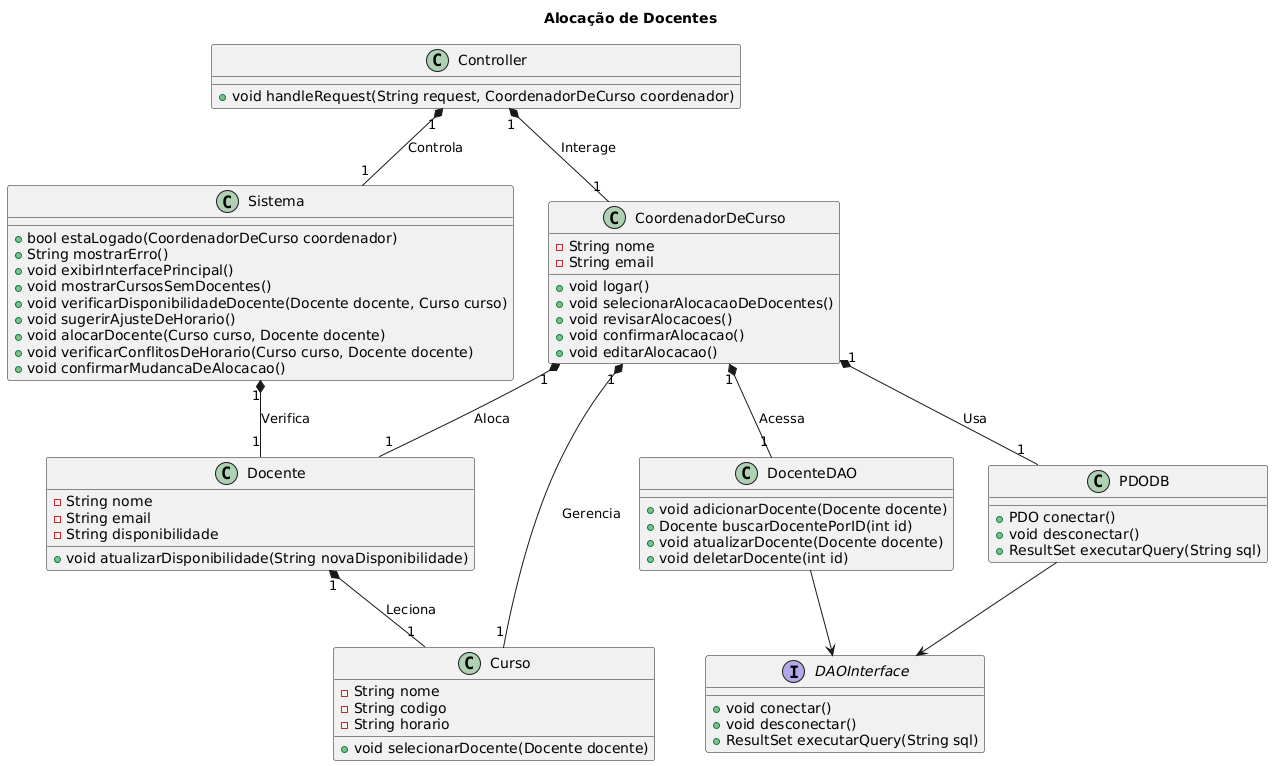

The diagram above was rendered by PlantUML. Its source (embedded in the PNG):
@startuml
title Alocação de Docentes
class CoordenadorDeCurso {
  -String nome
  -String email
  +void logar()
  +void selecionarAlocacaoDeDocentes()
  +void revisarAlocacoes()
  +void confirmarAlocacao()
  +void editarAlocacao()
}

class Sistema {
  +bool estaLogado(CoordenadorDeCurso coordenador)
  +String mostrarErro()
  +void exibirInterfacePrincipal()
  +void mostrarCursosSemDocentes()
  +void verificarDisponibilidadeDocente(Docente docente, Curso curso)
  +void sugerirAjusteDeHorario()
  +void alocarDocente(Curso curso, Docente docente)
  +void verificarConflitosDeHorario(Curso curso, Docente docente)
  +void confirmarMudancaDeAlocacao()
}

class Curso {
  -String nome
  -String codigo
  -String horario
  +void selecionarDocente(Docente docente)
}

class Docente {
  -String nome
  -String email
  -String disponibilidade
  +void atualizarDisponibilidade(String novaDisponibilidade)
}

interface DAOInterface {
  +void conectar()
  +void desconectar()
  +ResultSet executarQuery(String sql)
}

class DocenteDAO {
  +void adicionarDocente(Docente docente)
  +Docente buscarDocentePorID(int id)
  +void atualizarDocente(Docente docente)
  +void deletarDocente(int id)
}

class PDODB {
  +PDO conectar()
  +void desconectar()
  +ResultSet executarQuery(String sql)
}

class Controller {
  +void handleRequest(String request, CoordenadorDeCurso coordenador)
}

DocenteDAO --> DAOInterface
PDODB --> DAOInterface

CoordenadorDeCurso "1" *-- "1" Docente : "Aloca"
CoordenadorDeCurso "1" *-- "1" Curso : "Gerencia"
Docente "1" *-- "1" Curso : "Leciona"
CoordenadorDeCurso "1" *-- "1" DocenteDAO : "Acessa"
CoordenadorDeCurso "1" *-- "1" PDODB : "Usa"
Controller "1" *-- "1" CoordenadorDeCurso : "Interage"
Controller "1" *-- "1" Sistema : "Controla"
Sistema "1" *-- "1" Docente : "Verifica"
@enduml